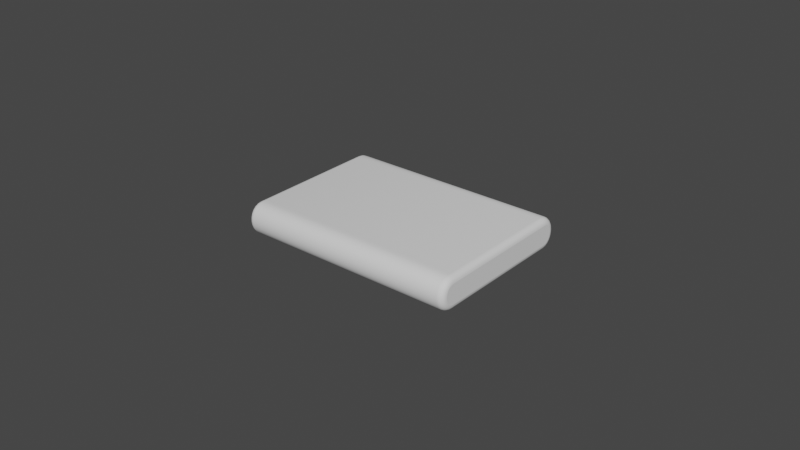 # Source: jumper.blend  (saved by Blender 2.83.19; exported with 4.5.12 LTS)
import bpy
from mathutils import Matrix  # noqa: F401  (used for matrix-valued properties, if any)

bpy.ops.wm.read_factory_settings(use_empty=True)
scene = bpy.context.scene
scene.name = 'Scene'

# ---- collections
col_collection = bpy.data.collections.new('Collection'); scene.collection.children.link(col_collection)

# ---- world
world_world = bpy.data.worlds.new('World'); scene.world = world_world
world_world.use_nodes = True; world_world.node_tree.nodes.clear()
_N = world_world.node_tree.nodes; _L = world_world.node_tree.links
n0 = _N.new('ShaderNodeOutputWorld'); n0.name = 'World Output'; n0.location = (300, 300)
n1 = _N.new('ShaderNodeBackground'); n1.name = 'Background'; n1.location = (10, 300)
n1.inputs[0].default_value = (0.05088, 0.05088, 0.05088, 1.0)
_L.new(n1.outputs[0], n0.inputs[0])
n0.is_active_output = True
world_world.color = (0.05088, 0.05088, 0.05088)
world_world.use_sun_shadow = False
world_world.sun_shadow_jitter_overblur = 0.0

# ---- curves / text
cu_beziercurve = bpy.data.curves.new('BezierCurve', 'CURVE')
cu_beziercurve.dimensions = '2D'
_sp = cu_beziercurve.splines.new('BEZIER'); _sp.bezier_points.add(3)
_sp.bezier_points.foreach_set('co', [0.05721, -1.073, 0.0, -0.07338, -1.074, 0.0, -0.07338, -0.1917, 0.0, 0.05721, -0.1921, 0.0])
_sp.bezier_points.foreach_set('handle_left', [0.05721, -1.071, 0.0, -0.07338, -1.152, 0.0, -0.07338, -0.214, 0.0, 0.05721, -0.1135, 0.0])
_sp.bezier_points.foreach_set('handle_right', [0.05721, -1.152, 0.0, -0.07338, -1.051, 0.0, -0.07338, -0.1135, 0.0, 0.05721, -0.1939, 0.0])
for _p, _l, _r in zip(_sp.bezier_points, ['ALIGNED', 'ALIGNED', 'ALIGNED', 'ALIGNED'], ['ALIGNED', 'ALIGNED', 'ALIGNED', 'ALIGNED']): _p.handle_left_type = _l; _p.handle_right_type = _r
_sp.order_u = 0
_sp.order_v = 0
_sp.use_cyclic_u = True
cu_beziercurve.materials.append(None)
cu_beziercurve.use_path = True
cu_beziercurve.use_path_clamp = True
cu_beziercurve.extrude = 0.7
cu_beziercurve.bevel_depth = 0.04
cu_beziercurve.fill_mode = 'BOTH'

# ---- objects
ob_beziercurve = bpy.data.objects.new('BezierCurve', cu_beziercurve)

# ---- transforms, parenting, visibility, modifiers, constraints
ob_beziercurve.location = (0.0, 0.2433, 0.0419)
ob_beziercurve.rotation_euler = (1.571, 1.571, 1.571)
ob_beziercurve.scale = (0.3829, 0.3829, 0.3829)
ob_beziercurve.lineart.crease_threshold = 0.0

# ---- collection membership
col_collection.objects.link(ob_beziercurve)

# ---- scene / render settings (as saved in the file)
scene.frame_start = 1; scene.frame_end = 250; scene.frame_set(1)
scene.render.engine = 'CYCLES'
scene.cycles.use_denoising = False
scene.cycles.samples = 128
scene.cycles.sampling_pattern = 'TABULATED_SOBOL'
scene.cycles.use_adaptive_sampling = False
scene.cycles.use_light_tree = False
scene.view_settings.view_transform = 'Filmic'
bpy.context.view_layer.update()

# ---- added for rendering (the .blend has no active camera and no usable light): camera, sun
cam_auto = bpy.data.cameras.new('AutoCamera')
cam_auto.lens = 50.0
cam_auto.sensor_width = 36.0
cam_auto.clip_end = 1000.0
ob_auto_camera = bpy.data.objects.new('AutoCamera', cam_auto)
scene.collection.objects.link(ob_auto_camera)
ob_auto_camera.location = (1.45397, -1.74374, 1.20817)
ob_auto_camera.rotation_euler = (1.09748, -7.21219e-08, 0.694738)
scene.camera = ob_auto_camera
light_auto_sun = bpy.data.lights.new('AutoSun', 'SUN')
light_auto_sun.energy = 3.0
light_auto_sun.angle = 0.0523599
ob_auto_sun = bpy.data.objects.new('AutoSun', light_auto_sun)
scene.collection.objects.link(ob_auto_sun)
ob_auto_sun.rotation_euler = (0.872665, 0.174533, 0.523599)
bpy.context.view_layer.update()
